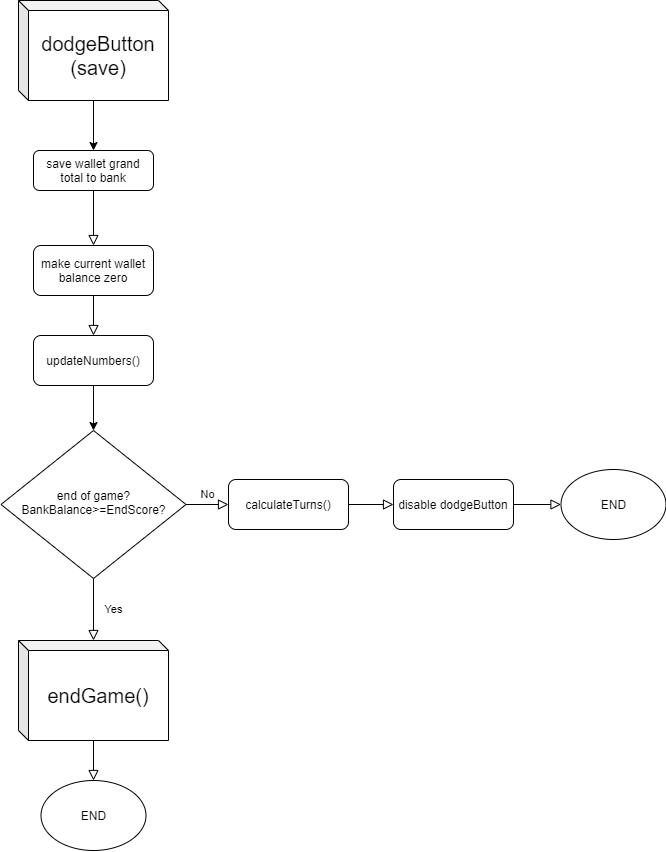

The diagram above was exported from draw.io. Its source (the exported page's mxGraphModel, read from the mxfile embedded in the PNG):
<mxGraphModel dx="1363" dy="842" grid="1" gridSize="10" guides="1" tooltips="1" connect="1" arrows="1" fold="1" page="1" pageScale="1" pageWidth="827" pageHeight="1169" math="0" shadow="0">
  <root>
    <mxCell id="WIyWlLk6GJQsqaUBKTNV-0" />
    <mxCell id="WIyWlLk6GJQsqaUBKTNV-1" parent="WIyWlLk6GJQsqaUBKTNV-0" />
    <mxCell id="WIyWlLk6GJQsqaUBKTNV-2" value="" style="rounded=0;html=1;jettySize=auto;orthogonalLoop=1;fontSize=11;endArrow=block;endFill=0;endSize=8;strokeWidth=1;shadow=0;labelBackgroundColor=none;edgeStyle=orthogonalEdgeStyle;entryX=0.5;entryY=0;entryDx=0;entryDy=0;" parent="WIyWlLk6GJQsqaUBKTNV-1" source="WIyWlLk6GJQsqaUBKTNV-3" target="pRAUivSROv0wJdmv238b-0" edge="1">
      <mxGeometry relative="1" as="geometry">
        <mxPoint x="305" y="340" as="targetPoint" />
      </mxGeometry>
    </mxCell>
    <mxCell id="WIyWlLk6GJQsqaUBKTNV-3" value="save wallet grand total to bank" style="rounded=1;whiteSpace=wrap;html=1;fontSize=12;glass=0;strokeWidth=1;shadow=0;" parent="WIyWlLk6GJQsqaUBKTNV-1" vertex="1">
      <mxGeometry x="245" y="240" width="120" height="40" as="geometry" />
    </mxCell>
    <mxCell id="7YKH3kmmcUw-6uht0yhb-2" style="edgeStyle=orthogonalEdgeStyle;rounded=0;orthogonalLoop=1;jettySize=auto;html=1;" parent="WIyWlLk6GJQsqaUBKTNV-1" source="7YKH3kmmcUw-6uht0yhb-0" target="WIyWlLk6GJQsqaUBKTNV-3" edge="1">
      <mxGeometry relative="1" as="geometry" />
    </mxCell>
    <mxCell id="7YKH3kmmcUw-6uht0yhb-0" value="&lt;font style=&quot;font-size: 20px&quot;&gt;dodgeButton&lt;br&gt;(save)&lt;br&gt;&lt;/font&gt;" style="shape=cube;whiteSpace=wrap;html=1;boundedLbl=1;backgroundOutline=1;darkOpacity=0.05;darkOpacity2=0.1;size=10;" parent="WIyWlLk6GJQsqaUBKTNV-1" vertex="1">
      <mxGeometry x="230" y="90" width="150" height="100" as="geometry" />
    </mxCell>
    <mxCell id="pRAUivSROv0wJdmv238b-0" value="make current wallet balance zero" style="rounded=1;whiteSpace=wrap;html=1;fontSize=12;glass=0;strokeWidth=1;shadow=0;" vertex="1" parent="WIyWlLk6GJQsqaUBKTNV-1">
      <mxGeometry x="245" y="335" width="120" height="50" as="geometry" />
    </mxCell>
    <mxCell id="pRAUivSROv0wJdmv238b-2" value="" style="rounded=0;html=1;jettySize=auto;orthogonalLoop=1;fontSize=11;endArrow=block;endFill=0;endSize=8;strokeWidth=1;shadow=0;labelBackgroundColor=none;edgeStyle=orthogonalEdgeStyle;" edge="1" parent="WIyWlLk6GJQsqaUBKTNV-1">
      <mxGeometry y="20" relative="1" as="geometry">
        <mxPoint as="offset" />
        <mxPoint x="305" y="385" as="sourcePoint" />
        <mxPoint x="305" y="425" as="targetPoint" />
      </mxGeometry>
    </mxCell>
    <mxCell id="pRAUivSROv0wJdmv238b-5" style="edgeStyle=orthogonalEdgeStyle;rounded=0;orthogonalLoop=1;jettySize=auto;html=1;exitX=0.5;exitY=1;exitDx=0;exitDy=0;" edge="1" parent="WIyWlLk6GJQsqaUBKTNV-1" source="pRAUivSROv0wJdmv238b-3">
      <mxGeometry relative="1" as="geometry">
        <mxPoint x="305" y="520" as="targetPoint" />
      </mxGeometry>
    </mxCell>
    <mxCell id="pRAUivSROv0wJdmv238b-3" value="updateNumbers()" style="rounded=1;whiteSpace=wrap;html=1;fontSize=12;glass=0;strokeWidth=1;shadow=0;" vertex="1" parent="WIyWlLk6GJQsqaUBKTNV-1">
      <mxGeometry x="245" y="425" width="120" height="50" as="geometry" />
    </mxCell>
    <mxCell id="pRAUivSROv0wJdmv238b-4" value="end of game?&lt;br&gt;BankBalance&amp;gt;=EndScore?" style="rhombus;whiteSpace=wrap;html=1;shadow=0;fontFamily=Helvetica;fontSize=12;align=center;strokeWidth=1;spacing=6;spacingTop=-4;" vertex="1" parent="WIyWlLk6GJQsqaUBKTNV-1">
      <mxGeometry x="212.5" y="520" width="185" height="148" as="geometry" />
    </mxCell>
    <mxCell id="pRAUivSROv0wJdmv238b-6" value="No" style="edgeStyle=orthogonalEdgeStyle;rounded=0;html=1;jettySize=auto;orthogonalLoop=1;fontSize=11;endArrow=block;endFill=0;endSize=8;strokeWidth=1;shadow=0;labelBackgroundColor=none;exitX=1;exitY=0.5;exitDx=0;exitDy=0;entryX=0;entryY=0.5;entryDx=0;entryDy=0;" edge="1" parent="WIyWlLk6GJQsqaUBKTNV-1" source="pRAUivSROv0wJdmv238b-4" target="pRAUivSROv0wJdmv238b-8">
      <mxGeometry y="10" relative="1" as="geometry">
        <mxPoint as="offset" />
        <mxPoint x="380" y="1000" as="sourcePoint" />
        <mxPoint x="410" y="560" as="targetPoint" />
      </mxGeometry>
    </mxCell>
    <mxCell id="pRAUivSROv0wJdmv238b-8" value="calculateTurns()" style="rounded=1;whiteSpace=wrap;html=1;fontSize=12;glass=0;strokeWidth=1;shadow=0;" vertex="1" parent="WIyWlLk6GJQsqaUBKTNV-1">
      <mxGeometry x="440" y="569" width="120" height="50" as="geometry" />
    </mxCell>
    <mxCell id="pRAUivSROv0wJdmv238b-9" value="disable dodgeButton" style="rounded=1;whiteSpace=wrap;html=1;fontSize=12;glass=0;strokeWidth=1;shadow=0;" vertex="1" parent="WIyWlLk6GJQsqaUBKTNV-1">
      <mxGeometry x="605" y="569" width="120" height="50" as="geometry" />
    </mxCell>
    <mxCell id="pRAUivSROv0wJdmv238b-10" value="" style="rounded=0;html=1;jettySize=auto;orthogonalLoop=1;fontSize=11;endArrow=block;endFill=0;endSize=8;strokeWidth=1;shadow=0;labelBackgroundColor=none;edgeStyle=orthogonalEdgeStyle;exitX=1;exitY=0.5;exitDx=0;exitDy=0;entryX=0;entryY=0.5;entryDx=0;entryDy=0;" edge="1" parent="WIyWlLk6GJQsqaUBKTNV-1" target="pRAUivSROv0wJdmv238b-9">
      <mxGeometry y="20" relative="1" as="geometry">
        <mxPoint as="offset" />
        <mxPoint x="560" y="594" as="sourcePoint" />
        <mxPoint x="350" y="864" as="targetPoint" />
      </mxGeometry>
    </mxCell>
    <mxCell id="pRAUivSROv0wJdmv238b-11" value="END" style="ellipse;whiteSpace=wrap;html=1;" vertex="1" parent="WIyWlLk6GJQsqaUBKTNV-1">
      <mxGeometry x="772.5" y="559" width="105" height="70" as="geometry" />
    </mxCell>
    <mxCell id="pRAUivSROv0wJdmv238b-12" value="" style="rounded=0;html=1;jettySize=auto;orthogonalLoop=1;fontSize=11;endArrow=block;endFill=0;endSize=8;strokeWidth=1;shadow=0;labelBackgroundColor=none;edgeStyle=orthogonalEdgeStyle;entryX=0;entryY=0.5;entryDx=0;entryDy=0;" edge="1" parent="WIyWlLk6GJQsqaUBKTNV-1" target="pRAUivSROv0wJdmv238b-11">
      <mxGeometry y="20" relative="1" as="geometry">
        <mxPoint as="offset" />
        <mxPoint x="725" y="594" as="sourcePoint" />
        <mxPoint x="761" y="539" as="targetPoint" />
      </mxGeometry>
    </mxCell>
    <mxCell id="pRAUivSROv0wJdmv238b-14" value="&lt;font style=&quot;font-size: 20px&quot;&gt;endGame()&lt;br&gt;&lt;/font&gt;" style="shape=cube;whiteSpace=wrap;html=1;boundedLbl=1;backgroundOutline=1;darkOpacity=0.05;darkOpacity2=0.1;size=10;" vertex="1" parent="WIyWlLk6GJQsqaUBKTNV-1">
      <mxGeometry x="230" y="730" width="150" height="100" as="geometry" />
    </mxCell>
    <mxCell id="pRAUivSROv0wJdmv238b-15" value="END" style="ellipse;whiteSpace=wrap;html=1;" vertex="1" parent="WIyWlLk6GJQsqaUBKTNV-1">
      <mxGeometry x="252.5" y="870" width="105" height="70" as="geometry" />
    </mxCell>
    <mxCell id="pRAUivSROv0wJdmv238b-16" value="" style="rounded=0;html=1;jettySize=auto;orthogonalLoop=1;fontSize=11;endArrow=block;endFill=0;endSize=8;strokeWidth=1;shadow=0;labelBackgroundColor=none;edgeStyle=orthogonalEdgeStyle;exitX=0.5;exitY=1;exitDx=0;exitDy=0;entryX=0.5;entryY=0;entryDx=0;entryDy=0;" edge="1" parent="WIyWlLk6GJQsqaUBKTNV-1" target="pRAUivSROv0wJdmv238b-15">
      <mxGeometry y="20" relative="1" as="geometry">
        <mxPoint as="offset" />
        <mxPoint x="305" y="830" as="sourcePoint" />
        <mxPoint x="305" y="860" as="targetPoint" />
      </mxGeometry>
    </mxCell>
    <mxCell id="pRAUivSROv0wJdmv238b-19" value="Yes" style="rounded=0;html=1;jettySize=auto;orthogonalLoop=1;fontSize=11;endArrow=block;endFill=0;endSize=8;strokeWidth=1;shadow=0;labelBackgroundColor=none;edgeStyle=orthogonalEdgeStyle;exitX=0.5;exitY=1;exitDx=0;exitDy=0;entryX=0.5;entryY=0;entryDx=0;entryDy=0;entryPerimeter=0;" edge="1" parent="WIyWlLk6GJQsqaUBKTNV-1" source="pRAUivSROv0wJdmv238b-4" target="pRAUivSROv0wJdmv238b-14">
      <mxGeometry y="20" relative="1" as="geometry">
        <mxPoint as="offset" />
        <mxPoint x="310" y="720" as="sourcePoint" />
        <mxPoint x="305" y="740" as="targetPoint" />
      </mxGeometry>
    </mxCell>
  </root>
</mxGraphModel>